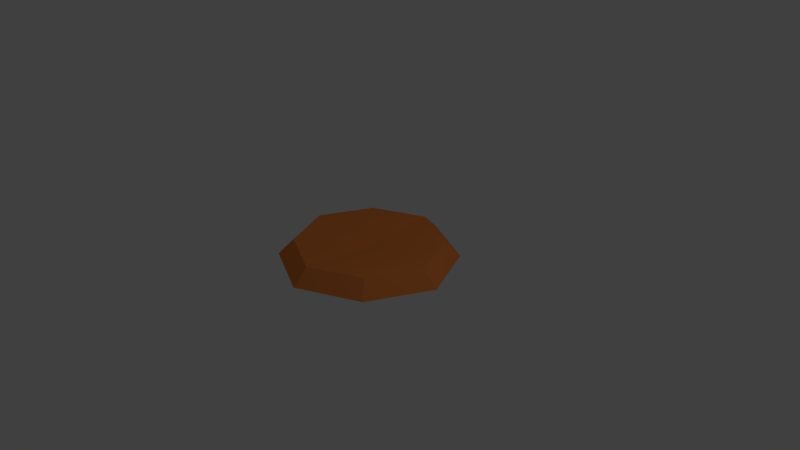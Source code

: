 # Source: jump_pad.blend  (saved by Blender 2.79.0; exported with 4.5.12 LTS)
import bpy
from mathutils import Matrix  # noqa: F401  (used for matrix-valued properties, if any)

bpy.ops.wm.read_factory_settings(use_empty=True)
scene = bpy.context.scene
scene.name = 'Scene'

# ---- collections
col_collection_1 = bpy.data.collections.new('Collection 1'); scene.collection.children.link(col_collection_1)

# ---- materials (node trees are filled in below, after node groups)
mat_material = bpy.data.materials.new('Material')
mat_material.alpha_threshold = 0.0
mat_material.use_transparent_shadow = False
mat_material.diffuse_color = (0.8, 0.2319, 0.05383, 1.0)
mat_material.roughness = 0.5
mat_material.line_color = (0.0, 0.0, 0.0, 1.0)

# ---- material node trees

# ---- world
world_world = bpy.data.worlds.new('World'); scene.world = world_world
world_world.color = (0.05088, 0.05088, 0.05088)
world_world.use_sun_shadow = False
world_world.sun_shadow_jitter_overblur = 0.0
world_world.cycles.sampling_method = 'MANUAL'

# ---- cameras
cam_camera = bpy.data.cameras.new('Camera')
cam_camera.clip_end = 100.0
cam_camera.lens = 35.0
cam_camera.sensor_width = 32.0
cam_camera.sensor_height = 18.0
cam_camera.ortho_scale = 7.314
cam_camera.dof.focus_distance = 0.0
cam_camera.dof.aperture_fstop = 128.0

# ---- lights
light_lamp = bpy.data.lights.new('Lamp', 'POINT')
light_lamp.transmission_factor = 0.0
light_lamp.cutoff_distance = 30.0
light_lamp.energy = 100.0
light_lamp.shadow_buffer_clip_start = 1.001
light_lamp.shadow_soft_size = 0.1
light_lamp.shadow_maximum_resolution = 0.006
light_lamp.use_absolute_resolution = True

# ---- meshes
me_cube = bpy.data.meshes.new('Cube')
me_cube.from_pydata([(1.208, 1.208, -0.01733), (1.208, -1.208, -0.01733), (-1.208, -1.208, -0.01733), (-1.208, 1.208, -0.01733), (1.0, 1.0, 0.2855), (1.0, -1.0, 0.2855), (-1.0, -1.0, 0.2855), (-1.0, 1.0, 0.2855), (1.772, -1.166e-07, -0.01733), (-1.772, 5.172e-07, -0.01733), (1.468, -7.733e-07, 0.2855), (-1.468, 2.764e-07, 0.2855), (3.169e-07, 1.772, -0.01733), (1.517e-11, -1.772, -0.01733), (3.638e-07, 1.468, 0.2855), (-7.733e-07, -1.468, 0.2855), (-1.192e-07, -1.788e-07, 0.1426)], [], [(16, 11, 6, 15), (8, 10, 5, 1), (13, 15, 6, 2), (9, 11, 7, 3), (14, 12, 3, 7), (2, 6, 11, 9), (0, 4, 10, 8), (14, 7, 11, 16), (4, 14, 16, 10), (4, 0, 12, 14), (1, 5, 15, 13), (10, 16, 15, 5), (13, 2, 9, 3, 12, 0, 8, 1)])
me_cube.materials.append(mat_material)
me_cube.use_remesh_preserve_volume = False
me_cube.use_remesh_preserve_attributes = False
me_cube.use_mirror_vertex_groups = False
me_cube.update()

# ---- objects
ob_cube = bpy.data.objects.new('Cube', me_cube)
ob_lamp = bpy.data.objects.new('Lamp', light_lamp)
ob_camera = bpy.data.objects.new('Camera', cam_camera)

# ---- transforms, parenting, visibility, modifiers, constraints
ob_cube.location = (0.0, 0.0, 0.0)
ob_cube.scale = (0.6856, 0.6856, 0.6856)
ob_cube.lock_rotations_4d = False
ob_cube.empty_display_type = 'ARROWS'
ob_cube.lineart.crease_threshold = 0.0
ob_lamp.location = (4.076, 1.005, 5.904)
ob_lamp.rotation_euler = (0.6503, 0.05522, 1.866)
ob_lamp.lock_rotations_4d = False
ob_lamp.empty_display_type = 'ARROWS'
ob_lamp.color = (0.0, 0.0, 0.0, 0.0)
ob_lamp.lineart.crease_threshold = 0.0
ob_camera.location = (7.481, -6.508, 5.344)
ob_camera.rotation_euler = (1.109, 0.0, 0.8149)
ob_camera.lock_rotations_4d = False
ob_camera.empty_display_type = 'ARROWS'
ob_camera.color = (0.0, 0.0, 0.0, 0.0)
ob_camera.display_type = 'WIRE'
ob_camera.lineart.crease_threshold = 0.0

# ---- collection membership
col_collection_1.objects.link(ob_cube)
col_collection_1.objects.link(ob_lamp)
col_collection_1.objects.link(ob_camera)

# ---- scene / render settings (as saved in the file)
scene.camera = ob_camera
scene.frame_start = 1; scene.frame_end = 250; scene.frame_set(1)
scene.render.engine = 'BLENDER_EEVEE_NEXT'
scene.render.resolution_percentage = 50
scene.render.dither_intensity = 0.0
scene.cycles.use_denoising = False
scene.cycles.samples = 128
scene.cycles.sampling_pattern = 'TABULATED_SOBOL'
scene.cycles.use_adaptive_sampling = False
scene.cycles.use_light_tree = False
scene.cycles.blur_glossy = 0.0
scene.cycles.sample_clamp_indirect = 0.0
scene.view_settings.view_transform = 'Standard'
bpy.context.view_layer.update()
